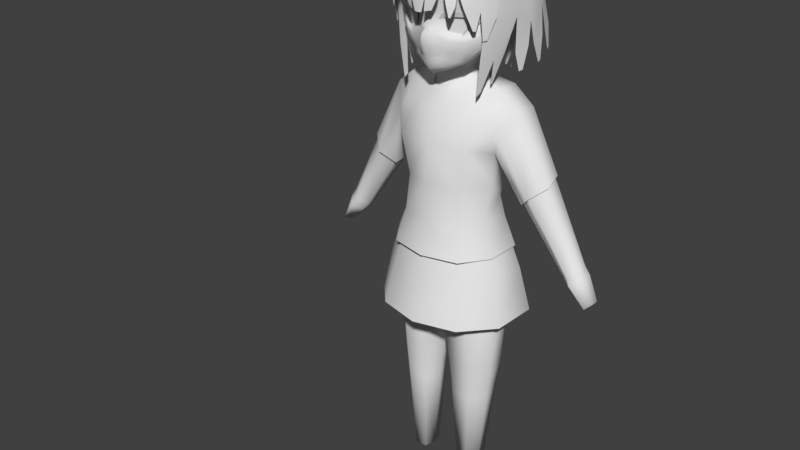 # Source: kcschan.blend  (saved by Blender 2.77.0; exported with 4.5.12 LTS)
import bpy
from mathutils import Matrix  # noqa: F401  (used for matrix-valued properties, if any)

bpy.ops.wm.read_factory_settings(use_empty=True)
scene = bpy.context.scene
scene.name = 'Scene'

# ---- collections
col_collection_1 = bpy.data.collections.new('Collection 1'); scene.collection.children.link(col_collection_1)
col_collection_2 = bpy.data.collections.new('Collection 2'); scene.collection.children.link(col_collection_2)
col_collection_5 = bpy.data.collections.new('Collection 5'); scene.collection.children.link(col_collection_5)

# ---- node groups
ng_auto_smooth = bpy.data.node_groups.new('Auto Smooth', 'GeometryNodeTree')
_s = ng_auto_smooth.interface.new_socket(name='Geometry', in_out='OUTPUT', socket_type='NodeSocketGeometry')
_s = ng_auto_smooth.interface.new_socket(name='Geometry', in_out='INPUT', socket_type='NodeSocketGeometry')
_s = ng_auto_smooth.interface.new_socket(name='Angle', in_out='INPUT', socket_type='NodeSocketFloat')
_s.subtype = 'ANGLE'
_s.min_value = 0.0
_s.max_value = 3.142
ng_auto_smooth.is_modifier = True
_N = ng_auto_smooth.nodes; _L = ng_auto_smooth.links
n0 = _N.new('NodeGroupOutput'); n0.name = 'Group Output'; n0.location = (480, -100)
n1 = _N.new('NodeGroupInput'); n1.name = 'Group Input'; n1.location = (-420, -300)
n2 = _N.new('NodeGroupInput'); n2.name = 'Group Input.001'; n2.location = (-60, -100)
n3 = _N.new('GeometryNodeSetShadeSmooth'); n3.name = 'Set Shade Smooth'; n3.location = (120, -100)
n3.domain = 'EDGE'
n4 = _N.new('GeometryNodeSetShadeSmooth'); n4.name = 'Set Shade Smooth.001'; n4.location = (300, -100)
n5 = _N.new('GeometryNodeInputMeshEdgeAngle'); n5.name = 'Edge Angle'; n5.location = (-420, -220)
n6 = _N.new('GeometryNodeInputEdgeSmooth'); n6.name = 'Is Edge Smooth'; n6.location = (-60, -160)
n7 = _N.new('GeometryNodeInputShadeSmooth'); n7.name = 'Is Face Smooth'; n7.location = (-240, -340)
n8 = _N.new('FunctionNodeBooleanMath'); n8.name = 'Boolean Math'; n8.location = (-60, -220)
n9 = _N.new('FunctionNodeCompare'); n9.name = 'Compare'; n9.location = (-240, -180)
n9.operation = 'LESS_EQUAL'
_L.new(n5.outputs[0], n9.inputs[0])
_L.new(n4.outputs[0], n0.inputs[0])
_L.new(n1.outputs[1], n9.inputs[1])
_L.new(n9.outputs[0], n8.inputs[0])
_L.new(n7.outputs[0], n8.inputs[1])
_L.new(n2.outputs[0], n3.inputs[0])
_L.new(n6.outputs[0], n3.inputs[1])
_L.new(n3.outputs[0], n4.inputs[0])
_L.new(n8.outputs[0], n3.inputs[2])
n0.is_active_output = True

# ---- world
world_world = bpy.data.worlds.new('World'); scene.world = world_world
world_world.color = (0.05088, 0.05088, 0.05088)
world_world.use_sun_shadow = False
world_world.sun_shadow_jitter_overblur = 0.0
world_world.cycles.sampling_method = 'MANUAL'

# ---- meshes
me_plane_003 = bpy.data.meshes.new('Plane.003')
me_plane_003.from_pydata([(0.1885, -0.002952, 3.421), (0.1212, -0.1154, 3.345), (0.0, -0.1745, 3.31), (0.0, 0.2481, 3.362), (0.1543, 0.2032, 3.379), (0.0709, 0.2418, 3.369), (0.3784, -0.01115, 3.36), (0.3743, 0.1928, 3.353), (0.0, -0.3467, 2.953), (0.0, 0.2853, 3.09), (0.3812, -0.04053, 2.883), (0.372, 0.1783, 2.884), (0.0, -0.34, 2.321), (0.0, 0.2714, 2.283), (0.353, -0.1045, 2.36), (0.3638, 0.1546, 2.309), (0.09684, 0.2707, 2.824), (0.02764, 0.3102, 2.252), (0.3781, -0.05327, 2.623), (0.0, -0.364, 2.653), (0.0, 0.2284, 2.497), (0.3369, 0.1242, 2.481), (0.07805, 0.2242, 2.476), (0.5428, 0.002616, 3.221), (0.5399, 0.1935, 3.217), (0.3011, -0.2768, 2.958), (0.2467, -0.2827, 2.327), (0.2208, -0.2683, 2.635), (0.4402, -0.1209, 3.061), (0.4293, 0.2881, 3.056), (0.3757, -0.1403, 3.15), (0.364, 0.2769, 3.104), (0.2377, 0.2654, 2.779), (0.208, 0.322, 2.231), (0.2044, 0.2416, 2.402), (0.0, -0.2508, 3.192), (0.2079, -0.1837, 3.199), (0.2389, 0.3113, 3.113), (0.1228, 0.3044, 3.111), (0.0, 0.2104, 2.859), (0.4523, -0.1215, 2.071), (0.0, -0.4114, 2.071), (0.0, 0.3435, 2.051), (0.4585, 0.1762, 2.071), (0.0787, 0.407, 2.071), (0.2936, -0.3411, 2.071), (0.3034, 0.3028, 2.071), (0.8067, 0.03318, 2.705), (0.597, 0.01443, 2.516), (0.573, 0.1725, 2.55), (0.6948, -0.07117, 2.611), (0.6674, 0.2771, 2.648), (0.7819, 0.1874, 2.747)], [], [(4, 0, 6, 7), (27, 26, 14, 18), (22, 17, 13, 20), (21, 18, 14, 15), (34, 33, 17, 22), (32, 34, 22, 16), (11, 10, 18, 21), (39, 16, 22, 20), (25, 27, 18, 10), (11, 31, 29), (7, 6, 23, 24), (6, 30, 28, 23), (8, 19, 27, 25), (19, 12, 26, 27), (29, 31, 7, 24), (25, 28, 30, 36), (11, 21, 34, 32), (21, 15, 33, 34), (36, 35, 8, 25), (1, 2, 35, 36), (1, 36, 6, 0), (30, 6, 36), (28, 25, 10), (31, 11, 32, 37), (32, 16, 38, 37), (4, 7, 31, 37), (5, 38, 9, 3), (4, 37, 38, 5), (9, 38, 16, 39), (15, 43, 46, 33), (12, 41, 45, 26), (33, 46, 44, 17), (15, 14, 40, 43), (17, 44, 42, 13), (26, 45, 40, 14), (11, 29, 51, 49), (23, 28, 50, 47), (29, 24, 52, 51), (24, 23, 47, 52), (28, 10, 48, 50), (10, 11, 49, 48)])
me_plane_003.polygons.foreach_set('use_smooth', [True] * 41)
_uv = me_plane_003.uv_layers.new(name='UVMap')
_uv.uv.foreach_set('vector', [0.6089, 0.4125, 0.6089, 0.4125, 0.6089, 0.4125, 0.6089, 0.4125, 0.6089, 0.4125, 0.6089, 0.4125, 0.6089, 0.4125, 0.6089, 0.4125, 0.6089, 0.4125, 0.6089, 0.4125, 0.6089, 0.4125, 0.6089, 0.4125, 0.6089, 0.4125, 0.6089, 0.4125, 0.6089, 0.4125, 0.6089, 0.4125, 0.6089, 0.4125, 0.6089, 0.4125, 0.6089, 0.4125, 0.6089, 0.4125, 0.6089, 0.4125, 0.6089, 0.4125, 0.6089, 0.4125, 0.6089, 0.4125, 0.6089, 0.4125, 0.6089, 0.4125, 0.6089, 0.4125, 0.6089, 0.4125, 0.6089, 0.4125, 0.6089, 0.4125, 0.6089, 0.4125, 0.6089, 0.4125, 0.6089, 0.4125, 0.6089, 0.4125, 0.6089, 0.4125, 0.6089, 0.4125, 0.6089, 0.4125, 0.6089, 0.4125, 0.6089, 0.4125, 0.6089, 0.4125, 0.6089, 0.4125, 0.6089, 0.4125, 0.6089, 0.4125, 0.6089, 0.4125, 0.6089, 0.4125, 0.6089, 0.4125, 0.6089, 0.4125, 0.6089, 0.4125, 0.6089, 0.4125, 0.6089, 0.4125, 0.6089, 0.4125, 0.6089, 0.4125, 0.6089, 0.4125, 0.6089, 0.4125, 0.6089, 0.4125, 0.6089, 0.4125, 0.6089, 0.4125, 0.6089, 0.4125, 0.6089, 0.4125, 0.6089, 0.4125, 0.6089, 0.4125, 0.6089, 0.4125, 0.6089, 0.4125, 0.6089, 0.4125, 0.6089, 0.4125, 0.6089, 0.4125, 0.6089, 0.4125, 0.6089, 0.4125, 0.6089, 0.4125, 0.6089, 0.4125, 0.6089, 0.4125, 0.6089, 0.4125, 0.6089, 0.4125, 0.6089, 0.4125, 0.6089, 0.4125, 0.6089, 0.4125, 0.6089, 0.4125, 0.6089, 0.4125, 0.6089, 0.4125, 0.6089, 0.4125, 0.6089, 0.4125, 0.6089, 0.4125, 0.6089, 0.4125, 0.6089, 0.4125, 0.6089, 0.4125, 0.6089, 0.4125, 0.6089, 0.4125, 0.6089, 0.4125, 0.6089, 0.4125, 0.6089, 0.4125, 0.6089, 0.4125, 0.6089, 0.4125, 0.6089, 0.4125, 0.6089, 0.4125, 0.6089, 0.4125, 0.6089, 0.4125, 0.6089, 0.4125, 0.6089, 0.4125, 0.6089, 0.4125, 0.6089, 0.4125, 0.6089, 0.4125, 0.6089, 0.4125, 0.6089, 0.4125, 0.6089, 0.4125, 0.6089, 0.4125, 0.6089, 0.4125, 0.6089, 0.4125, 0.6089, 0.4125, 0.6089, 0.4125, 0.6089, 0.4125, 0.6089, 0.4125, 0.6089, 0.4125, 0.6089, 0.4125, 0.6089, 0.4125, 0.6089, 0.4125, 0.6089, 0.4125, 0.6089, 0.4125, 0.6089, 0.4125, 0.6089, 0.4125, 0.6089, 0.4125, 0.6089, 0.4125, 0.6089, 0.4125, 0.6089, 0.4125, 0.6089, 0.4125, 0.6089, 0.4125, 0.6089, 0.4125, 0.6089, 0.4125, 0.6089, 0.4125, 0.6089, 0.4125, 0.6089, 0.4125, 0.6089, 0.4125, 0.6089, 0.4125, 0.6089, 0.4125, 0.6089, 0.4125, 0.6089, 0.4125, 0.6089, 0.4125, 0.6089, 0.4125, 0.6089, 0.4125, 0.6089, 0.4125, 0.6089, 0.4125, 0.6089, 0.4125, 0.6089, 0.4125, 0.6089, 0.4125, 0.6089, 0.4125, 0.6089, 0.4125, 0.6089, 0.4125, 0.6089, 0.4125, 0.6089, 0.4125, 0.6089, 0.4125, 0.6089, 0.4125, 0.6089, 0.4125, 0.6089, 0.4125, 0.6089, 0.4125, 0.6089, 0.4125, 0.6089, 0.4125, 0.6089, 0.4125, 0.6089, 0.4125, 0.6089, 0.4125, 0.6089, 0.4125, 0.6089, 0.4125, 0.6089, 0.4125])
me_plane_003.use_remesh_preserve_volume = False
me_plane_003.use_remesh_preserve_attributes = False
me_plane_003.use_mirror_vertex_groups = False
me_plane_003.update()
me_plane_000 = bpy.data.meshes.new('Plane.000')
me_plane_000.from_pydata([(0.0, -0.332, 2.236), (0.3723, -0.09168, 2.236), (0.3771, 0.1503, 2.236), (0.0, 0.2527, 2.236), (0.2321, -0.2778, 2.236), (0.2048, 0.2897, 2.236), (0.0, -0.4133, 1.89), (0.5087, -0.1269, 1.89), (0.5069, 0.1834, 1.89), (0.0, 0.3854, 1.89), (0.3014, -0.3346, 1.89), (0.2746, 0.3618, 1.89), (0.0, -0.5023, 1.529), (0.5737, -0.1621, 1.529), (0.59, 0.2224, 1.529), (0.0, 0.4766, 1.529), (0.3493, -0.413, 1.529), (0.3599, 0.4209, 1.529)], [], [(0, 6, 10, 4), (4, 10, 7, 1), (2, 8, 11, 5), (5, 11, 9, 3), (1, 7, 8, 2), (9, 11, 17, 15), (8, 7, 13, 14), (10, 6, 12, 16), (7, 10, 16, 13), (11, 8, 14, 17)])
me_plane_000.polygons.foreach_set('use_smooth', [True] * 10)
_uv = me_plane_000.uv_layers.new(name='UVMap')
_uv.uv.foreach_set('vector', [0.1648, 0.3552, 0.1648, 0.3552, 0.1648, 0.3552, 0.1648, 0.3552, 0.1648, 0.3552, 0.1648, 0.3552, 0.1648, 0.3552, 0.1648, 0.3552, 0.1648, 0.3552, 0.1648, 0.3552, 0.1648, 0.3552, 0.1648, 0.3552, 0.1648, 0.3552, 0.1648, 0.3552, 0.1648, 0.3552, 0.1648, 0.3552, 0.1648, 0.3552, 0.1648, 0.3552, 0.1648, 0.3552, 0.1648, 0.3552, 0.1648, 0.3552, 0.1648, 0.3552, 0.1648, 0.3552, 0.1648, 0.3552, 0.1648, 0.3552, 0.1648, 0.3552, 0.1648, 0.3552, 0.1648, 0.3552, 0.1648, 0.3552, 0.1648, 0.3552, 0.1648, 0.3552, 0.1648, 0.3552, 0.1648, 0.3552, 0.1648, 0.3552, 0.1648, 0.3552, 0.1648, 0.3552, 0.1648, 0.3552, 0.1648, 0.3552, 0.1648, 0.3552, 0.1648, 0.3552])
me_plane_000.use_remesh_preserve_volume = False
me_plane_000.use_remesh_preserve_attributes = False
me_plane_000.use_mirror_vertex_groups = False
me_plane_000.update()
me_plane_001 = bpy.data.meshes.new('Plane.001')
me_plane_001.from_pydata([(0.1106, -0.3111, 3.832), (0.1071, -0.311, 3.928), (0.0, -0.3596, 3.836), (0.0, -0.3509, 3.941), (0.1648, -0.2993, 3.795), (0.1697, -0.3124, 3.943), (0.3235, -0.2185, 3.93), (0.3035, -0.2173, 3.849), (0.2648, -0.2799, 3.948), (0.2465, -0.2599, 3.793), (0.0, -0.4204, 3.794), (0.0, -0.4002, 3.709), (0.03865, -0.357, 3.794), (0.06997, -0.3564, 3.694), (0.1555, -0.3306, 3.74), (0.2546, -0.2651, 3.743), (0.1127, -0.3166, 3.66), (0.1122, -0.3051, 3.604), (0.06784, -0.3237, 3.576), (0.0, -0.3457, 3.561), (0.2397, -0.2582, 3.667), (0.1851, -0.2649, 3.587), (0.09258, -0.2957, 3.546), (0.0, -0.3281, 3.513), (0.075, -0.3197, 3.616), (0.04789, -0.3449, 3.616), (0.0, -0.3637, 3.617), (0.3317, -0.202, 3.773), (0.3052, -0.1826, 3.672), (0.2201, -0.2034, 3.567), (0.1092, -0.2552, 3.514), (0.0, -0.2896, 3.475), (0.09089, -0.362, 4.061), (0.0, -0.3764, 4.058), (0.1777, -0.3444, 4.066), (0.3353, -0.2543, 4.033), (0.2697, -0.3154, 4.065), (0.1187, -0.2971, 3.827), (0.1047, -0.3048, 3.939), (0.1685, -0.2855, 3.784), (0.1697, -0.3006, 3.961), (0.3212, -0.2109, 3.935), (0.2958, -0.2097, 3.843), (0.2605, -0.2707, 3.968), (0.2437, -0.2498, 3.782), (0.09325, -0.3808, 4.222), (0.0, -0.3866, 4.225), (0.1823, -0.3572, 4.21), (0.3432, -0.2565, 4.164), (0.2759, -0.312, 4.188), (0.09681, -0.3047, 4.408), (0.0, -0.3092, 4.414), (0.1862, -0.2862, 4.382), (0.3479, -0.1998, 4.262), (0.2803, -0.251, 4.333), (0.09827, -0.1448, 4.518), (0.0, -0.1466, 4.526), (0.1874, -0.1373, 4.485), (0.3486, -0.1025, 4.327), (0.2812, -0.1231, 4.42), (0.3606, -0.1302, 3.919), (0.3492, -0.1159, 3.782), (0.3184, -0.1062, 3.685), (0.2077, -0.08769, 3.579), (0.112, -0.1427, 3.522), (0.0, -0.1949, 3.479), (0.3702, -0.1285, 4.042), (0.3737, -0.1022, 4.182), (0.09827, 0.121, 4.539), (0.0, 0.1217, 4.548), (0.1874, 0.1184, 4.505), (0.3486, 0.1061, 4.346), (0.2812, 0.1134, 4.441), (0.3643, 0.09509, 3.921), (0.338, 0.04388, 3.786), (0.3079, 0.002781, 3.67), (0.3763, 0.0934, 4.047), (0.3778, 0.1031, 4.198), (0.09454, 0.3842, 4.459), (0.0, 0.3898, 4.466), (0.1876, 0.3616, 4.432), (0.3558, 0.2557, 4.304), (0.2855, 0.3184, 4.38), (0.09827, 0.5419, 4.236), (0.0, 0.5502, 4.237), (0.2059, 0.5044, 4.229), (0.365, 0.313, 4.198), (0.3017, 0.4324, 4.217), (0.0, 0.3542, 3.563), (0.0, 0.4194, 3.656), (0.1173, 0.3962, 3.662), (0.2238, 0.3303, 3.687), (0.2941, 0.2062, 3.726), (0.2599, 0.1594, 3.631), (0.195, 0.2838, 3.594), (0.0976, 0.3356, 3.568), (0.09823, 0.5633, 4.033), (0.0, 0.5717, 4.033), (0.2058, 0.5253, 4.036), (0.3637, 0.3321, 4.052), (0.3118, 0.4523, 4.039), (0.1214, 0.4582, 3.735), (0.0, 0.4756, 3.732), (0.229, 0.4122, 3.757), (0.3198, 0.4067, 3.909), (0.3185, 0.3309, 3.796), (0.2219, 0.4842, 3.881), (0.1136, 0.5266, 3.865), (0.0, 0.5399, 3.861), (0.3578, 0.291, 3.924), (0.1021, -0.3183, 3.9), (0.1697, -0.3136, 3.916), (0.3241, -0.2205, 3.905), (0.305, -0.2185, 3.839), (0.2644, -0.2813, 3.922), (0.3371, -0.2279, 3.94), (0.3465, -0.1921, 3.911), (0.07186, -0.3256, 3.88), (0.1712, -0.3299, 3.957), (0.09732, -0.3323, 3.929), (0.2656, -0.2946, 3.959), (0.07127, -0.3282, 3.888), (0.1935, -0.2923, 3.978), (0.1602, -0.3024, 3.965), (0.1358, -0.3072, 3.929), (0.1255, -0.3082, 3.88), (0.1303, -0.3046, 3.831), (0.1533, -0.2944, 3.796), (0.1935, -0.2765, 3.783), (0.2336, -0.2591, 3.796), (0.2566, -0.2515, 3.832), (0.2614, -0.2556, 3.881), (0.2511, -0.2667, 3.929), (0.2267, -0.2797, 3.965), (0.1935, -0.2815, 3.88), (0.3705, -0.002981, 3.968), (0.4043, 0.05846, 4.014), (0.4125, 0.1151, 3.937), (0.3799, 0.07977, 3.801), (0.3585, 0.01955, 3.803), (0.3595, -0.004987, 3.868), (0.3574, 0.001879, 3.97), (0.3912, 0.06332, 4.016), (0.3994, 0.12, 3.939), (0.3668, 0.08463, 3.803), (0.3454, 0.02413, 3.805), (0.3464, -0.0004397, 3.87), (0.09379, 0.03824, 3.533), (0.05336, -0.02056, 3.512), (0.0, -0.04188, 3.503), (0.0, 0.198, 3.512), (0.09839, 0.1212, 3.528), (0.1117, 0.007511, 3.425), (0.05443, 0.1807, 3.513), (0.07307, -0.06579, 3.405), (0.0, -0.1068, 3.379), (0.0, 0.2228, 3.395), (0.1291, 0.182, 3.383), (0.06342, 0.2135, 3.397), (0.3689, -0.003084, 3.343), (0.3667, 0.1816, 3.338), (0.0, -0.3272, 2.949), (0.0, 0.2652, 3.09), (0.372, -0.02601, 2.894), (0.3704, 0.1603, 2.894), (0.0, -0.3168, 2.275), (0.0, 0.2366, 2.249), (0.3173, -0.07719, 2.32), (0.3494, 0.1501, 2.281), (0.0, -0.2012, 1.715), (0.0, 0.1575, 1.715), (0.4701, -0.09898, 1.788), (0.4771, 0.1055, 1.809), (0.1008, 0.2506, 2.827), (0.03067, 0.2661, 2.141), (0.01648, 0.1721, 1.632), (0.3582, -0.04834, 2.625), (0.0, -0.3445, 2.654), (0.0, 0.2082, 2.496), (0.3182, 0.1153, 2.482), (0.08069, 0.2037, 2.475), (1.083, 0.08089, 2.122), (1.081, 0.1627, 2.121), (0.9552, 0.08089, 2.018), (0.9537, 0.1627, 2.019), (0.5276, 0.01102, 3.209), (0.5264, 0.1828, 3.205), (0.2893, -0.26, 2.957), (0.2179, -0.2465, 2.283), (0.308, -0.2502, 1.709), (0.2082, -0.2519, 2.636), (1.022, 0.006555, 2.07), (0.4295, -0.1034, 3.059), (1.02, 0.237, 2.07), (0.4292, 0.2674, 3.057), (0.3666, -0.1239, 3.141), (0.3602, 0.2567, 3.102), (0.2317, 0.2459, 2.782), (0.2028, 0.3031, 2.104), (0.269, 0.2523, 1.627), (0.1989, 0.2219, 2.399), (0.0, -0.2331, 3.183), (0.2017, -0.1667, 3.189), (0.235, 0.2911, 3.111), (0.1241, 0.2839, 3.109), (0.0, 0.191, 2.861), (0.3716, -0.05737, 1.973), (0.0, -0.208, 1.958), (0.0, 0.2006, 1.948), (0.3652, 0.1193, 1.931), (0.0, 0.2279, 1.841), (0.2235, -0.1802, 1.966), (0.2583, 0.2599, 1.817), (0.03115, -0.1967, 1.674), (0.0, -0.01457, 1.702), (0.02921, -0.002642, 1.649), (0.1291, -0.1577, 0.8974), (0.3256, -0.03361, 0.005305), (0.3137, 0.07251, 0.005305), (0.1639, 0.0815, 0.005305), (0.2621, -0.1067, 0.005305), (0.2375, 0.1105, 0.005305), (0.1711, -0.09886, 0.005305), (0.1456, -0.001987, 0.005305), (0.1003, 0.1268, 1.009), (0.08022, -0.006036, 0.8974), (0.3033, -0.17, 0.8974), (0.4197, 0.1052, 1.025), (0.4247, -0.05556, 0.8974), (0.04799, 0.1987, 3.45), (0.0, 0.2123, 3.447), (0.08443, 0.02739, 3.473), (0.08595, 0.1519, 3.451), (0.05136, -0.03799, 3.452), (0.0, -0.06821, 3.435), (1.209, 0.08896, 1.869), (1.208, 0.1581, 1.868), (1.141, 0.08896, 1.819), (1.14, 0.1581, 1.82), (1.176, 0.02608, 1.844), (1.175, 0.221, 1.844), (1.121, 0.1711, 2.056), (1.06, 0.2599, 2.009), (0.9955, 0.1711, 1.963), (0.9968, 0.07348, 1.962), (1.062, -0.0153, 2.009), (1.123, 0.07348, 2.057), (0.6453, 0.166, 2.473), (0.73, 0.254, 2.548), (0.8585, 0.05205, 2.564), (0.8257, 0.1759, 2.622), (0.3874, 0.1012, 0.7849), (0.1242, 0.1139, 0.7849), (0.2535, 0.1548, 0.7849), (0.4084, -0.05194, 0.7502), (0.091, -0.005368, 0.7502), (0.2965, -0.1596, 0.7502), (0.136, -0.148, 0.7502), (0.06669, -0.005278, 1.065), (0.3051, -0.1879, 1.079), (0.2609, 0.1753, 1.008), (0.4394, -0.06525, 1.079), (0.1051, -0.1664, 1.071), (0.7905, 0.04351, 2.697), (0.6115, 0.02459, 2.527), (0.5891, 0.1649, 2.56), (0.6936, -0.05065, 2.613), (0.6699, 0.2567, 2.65), (0.7659, 0.1773, 2.739), (0.7659, -0.03719, 2.492), (0.8779, 0.1732, 2.519), (0.6834, 0.03767, 2.418), (0.7084, 0.1653, 2.38), (0.7893, 0.2506, 2.45)], [], [(2, 0, 1, 3), (12, 0, 2, 10), (10, 11, 13, 12), (13, 16, 14, 12), (4, 0, 12, 14), (9, 4, 14, 15), (18, 19, 23, 22), (17, 18, 22, 21), (16, 17, 21, 20), (14, 16, 20, 15), (13, 11, 26, 25), (17, 16, 24), (19, 18, 25, 26), (16, 13, 25, 24), (18, 17, 24, 25), (21, 22, 30, 29), (22, 23, 31, 30), (20, 21, 29, 28), (15, 20, 28, 27), (9, 15, 27, 7), (5, 34, 32, 1), (8, 36, 34, 5), (3, 1, 32, 33), (6, 35, 36, 8), (1, 0, 37, 38), (4, 9, 44, 39), (9, 7, 42, 44), (5, 1, 38, 40), (8, 5, 40, 43), (6, 8, 43, 41), (7, 6, 41, 42), (0, 4, 39, 37), (43, 40, 38, 41), (38, 37, 42, 41), (37, 39, 44, 42), (36, 35, 48, 49), (34, 36, 49, 47), (32, 34, 47, 45), (33, 32, 45, 46), (49, 48, 53, 54), (47, 49, 54, 52), (45, 47, 52, 50), (46, 45, 50, 51), (51, 50, 55, 56), (54, 53, 58, 59), (52, 54, 59, 57), (50, 52, 57, 55), (27, 28, 62, 61), (6, 7, 60), (29, 30, 64, 63), (48, 35, 66, 67), (30, 31, 65, 64), (28, 29, 63, 62), (7, 27, 61, 60), (35, 6, 60, 66), (48, 67, 58, 53), (66, 60, 73, 76), (55, 57, 70, 68), (58, 67, 77, 71), (67, 66, 76, 77), (61, 62, 75, 74), (59, 58, 71, 72), (56, 55, 68, 69), (60, 61, 74, 73), (57, 59, 72, 70), (63, 75, 62), (77, 86, 81, 71), (70, 80, 78, 68), (71, 81, 82, 72), (72, 82, 80, 70), (82, 81, 86, 87), (80, 82, 87, 85), (78, 80, 85, 83), (79, 78, 83, 84), (90, 95, 88, 89), (74, 75, 93, 92), (92, 93, 94, 91), (91, 94, 95, 90), (68, 78, 79, 69), (83, 85, 98, 96), (84, 83, 96, 97), (87, 86, 99, 100), (85, 87, 100, 98), (96, 98, 106, 107), (106, 104, 105, 103), (107, 106, 103, 101), (108, 107, 101, 102), (89, 102, 101, 90), (90, 101, 103, 91), (91, 103, 105, 92), (76, 99, 86, 77), (97, 96, 107, 108), (98, 100, 104, 106), (109, 104, 100, 99), (73, 109, 99, 76), (92, 105, 104, 109), (73, 74, 92, 109), (111, 118, 119, 110), (114, 120, 118, 111), (112, 115, 120, 114), (112, 113, 116), (116, 115, 112), (119, 121, 117, 110), (127, 134, 126), (122, 134, 133), (124, 134, 123), (131, 134, 130), (128, 134, 127), (125, 134, 124), (132, 134, 131), (129, 134, 128), (126, 134, 125), (133, 134, 132), (123, 134, 122), (130, 134, 129), (136, 135, 140, 139, 138, 137), (142, 143, 144, 145, 146, 141), (136, 142, 141, 135), (139, 145, 144, 138), (137, 143, 142, 136), (140, 146, 145, 139), (138, 144, 143, 137), (95, 94, 151, 153), (93, 75, 147, 151), (88, 95, 153, 150), (63, 64, 148, 147), (75, 63, 147), (94, 93, 151), (64, 65, 149, 148), (230, 229, 158, 156), (232, 231, 152, 157), (231, 233, 154, 152), (229, 232, 157, 158), (233, 234, 155, 154), (157, 152, 159, 160), (271, 272, 184, 183), (190, 188, 167, 176), (180, 174, 166, 178), (179, 176, 167, 168), (211, 189, 171, 206), (210, 175, 170, 208), (209, 206, 171, 172), (212, 199, 175, 210), (200, 198, 174, 180), (197, 200, 180, 173), (164, 163, 176, 179), (205, 173, 180, 178), (187, 190, 176, 163), (269, 271, 183, 191), (270, 249, 181, 182), (273, 270, 182, 193), (164, 196, 194), (160, 159, 185, 186), (159, 195, 192, 185), (161, 177, 190, 187), (207, 169, 189, 211), (177, 165, 188, 190), (249, 269, 191, 181), (272, 273, 193, 184), (194, 196, 160, 186), (187, 192, 195, 202), (164, 179, 200, 197), (179, 168, 198, 200), (209, 172, 199, 212), (202, 201, 161, 187), (154, 155, 201, 202), (154, 202, 159, 152), (195, 159, 202), (192, 187, 163), (196, 164, 197, 203), (197, 173, 204, 203), (157, 160, 196, 203), (158, 204, 162, 156), (157, 203, 204, 158), (162, 204, 173, 205), (168, 209, 212, 198), (165, 207, 211, 188), (198, 212, 210, 174), (168, 167, 206, 209), (174, 210, 208, 166), (188, 211, 206, 167), (189, 169, 213), (215, 213, 169, 214), (175, 215, 214, 170), (227, 251, 253, 260), (224, 252, 225), (257, 255, 223, 222), (253, 251, 218, 221), (254, 256, 220, 217), (255, 252, 219, 223), (256, 257, 222, 220), (252, 253, 221, 219), (251, 254, 217, 218), (259, 262, 216, 226), (227, 261, 228), (262, 258, 225, 216), (261, 259, 226, 228), (258, 224, 225), (260, 253, 252, 224), (228, 251, 227), (148, 149, 234, 233), (153, 151, 232, 229), (147, 148, 233, 231), (151, 147, 231, 232), (150, 153, 229, 230), (217, 220, 222, 223, 219, 221, 218), (242, 241, 236, 240), (236, 235, 239, 237, 238, 240), (244, 243, 238, 237), (246, 245, 239, 235), (243, 242, 240, 238), (245, 244, 237, 239), (241, 246, 235, 236), (182, 181, 246, 241), (191, 183, 244, 245), (184, 193, 242, 243), (181, 191, 245, 246), (183, 184, 243, 244), (193, 182, 241, 242), (264, 265, 247), (268, 263, 250), (267, 268, 250, 248), (265, 267, 248, 247), (263, 249, 250), (271, 264, 247), (266, 264, 271, 269), (263, 266, 269, 249), (251, 228, 254), (226, 216, 257, 256), (225, 252, 255), (228, 226, 256, 254), (216, 225, 255, 257), (215, 175, 224, 258), (171, 189, 259, 261), (213, 215, 258, 262), (172, 171, 261, 227), (189, 213, 262, 259), (175, 199, 260, 224), (199, 172, 227, 260), (164, 194, 267, 265), (185, 192, 266, 263), (194, 186, 268, 267), (186, 185, 263, 268), (192, 163, 264, 266), (163, 164, 265, 264), (247, 248, 273, 272), (248, 250, 270, 273), (250, 249, 270), (271, 247, 272)])
me_plane_001.polygons.foreach_set('use_smooth', [True] * 249)
me_plane_001.polygons.foreach_set('material_index', [1, 1, 1, 1, 1, 1, 1, 1, 1, 1, 1, 1, 1, 1, 1, 1, 1, 1, 1, 1, 1, 1, 1, 1, 1, 1, 1, 1, 1, 1, 1, 1, 1, 1, 1, 1, 1, 1, 1, 1, 1, 1, 1, 1, 1, 1, 1, 1, 1, 1, 1, 1, 1, 1, 1, 1, 1, 1, 1, 1, 1, 1, 1, 1, 1, 1, 1, 1, 1, 1, 1, 1, 1, 1, 1, 1, 1, 1, 1, 1, 1, 1, 1, 1, 1, 1, 1, 1, 1, 1, 1, 1, 1, 1, 1, 1, 1, 0, 0, 0, 0, 0, 0, 0, 0, 0, 0, 0, 0, 0, 0, 0, 0, 0, 0, 1, 1, 1, 1, 1, 1, 1, 1, 1, 1, 1, 1, 1, 1, 1, 1, 1, 1, 1, 1, 1, 1, 1, 1, 1, 1, 1, 1, 1, 1, 1, 1, 1, 1, 1, 1, 1, 1, 1, 1, 1, 1, 1, 1, 1, 1, 1, 1, 1, 1, 1, 1, 1, 1, 1, 1, 1, 1, 1, 1, 1, 1, 1, 1, 1, 1, 1, 1, 1, 1, 1, 1, 1, 1, 1, 1, 1, 1, 1, 1, 1, 1, 1, 1, 1, 1, 1, 1, 1, 1, 1, 1, 1, 1, 1, 1, 1, 1, 1, 1, 1, 1, 1, 1, 1, 1, 1, 1, 1, 1, 1, 1, 1, 1, 1, 1, 1, 1, 1, 1, 1, 1, 1, 1, 1, 1, 1, 1, 1, 1, 1, 1, 1, 1])
_k = set([(24, 25), (25, 26)])
me_plane_001.attributes.new('sharp_edge', 'BOOLEAN', 'EDGE').data.foreach_set('value', [ (min(e.vertices), max(e.vertices)) in _k for e in me_plane_001.edges])
_uv = me_plane_001.uv_layers.new(name='UVMap')
_uv.uv.foreach_set('vector', [0.6401, 0.1812, 0.6401, 0.1812, 0.6401, 0.1812, 0.6401, 0.1812, 0.6401, 0.1812, 0.6401, 0.1812, 0.6401, 0.1812, 0.6401, 0.1812, 0.6401, 0.1812, 0.6401, 0.1812, 0.6401, 0.1812, 0.6401, 0.1812, 0.6401, 0.1812, 0.6401, 0.1812, 0.6401, 0.1812, 0.6401, 0.1812, 0.6401, 0.1812, 0.6401, 0.1812, 0.6401, 0.1812, 0.6401, 0.1812, 0.6401, 0.1812, 0.6401, 0.1812, 0.6401, 0.1812, 0.6401, 0.1812, 0.6401, 0.1812, 0.6401, 0.1812, 0.6401, 0.1812, 0.6401, 0.1812, 0.6401, 0.1812, 0.6401, 0.1812, 0.6401, 0.1812, 0.6401, 0.1812, 0.6401, 0.1812, 0.6401, 0.1812, 0.6401, 0.1812, 0.6401, 0.1812, 0.6401, 0.1812, 0.6401, 0.1812, 0.6401, 0.1812, 0.6401, 0.1812, 0.6401, 0.1812, 0.6401, 0.1812, 0.6401, 0.1812, 0.6401, 0.1812, 0.6401, 0.1812, 0.6401, 0.1812, 0.6401, 0.1812, 0.6401, 0.1812, 0.6401, 0.1812, 0.6401, 0.1812, 0.6401, 0.1812, 0.6401, 0.1812, 0.6401, 0.1812, 0.6401, 0.1812, 0.6401, 0.1812, 0.6401, 0.1812, 0.6401, 0.1812, 0.6401, 0.1812, 0.6401, 0.1812, 0.6401, 0.1812, 0.6401, 0.1812, 0.6401, 0.1812, 0.6401, 0.1812, 0.6401, 0.1812, 0.6401, 0.1812, 0.6401, 0.1812, 0.6401, 0.1812, 0.6401, 0.1812, 0.6401, 0.1812, 0.6401, 0.1812, 0.6401, 0.1812, 0.6401, 0.1812, 0.6401, 0.1812, 0.6401, 0.1812, 0.6401, 0.1812, 0.6401, 0.1812, 0.6401, 0.1812, 0.6401, 0.1812, 0.6401, 0.1812, 0.6401, 0.1812, 0.6401, 0.1812, 0.6401, 0.1812, 0.6401, 0.1812, 0.6401, 0.1812, 0.6401, 0.1812, 0.6401, 0.1812, 0.6401, 0.1812, 0.6401, 0.1812, 0.6401, 0.1812, 0.6401, 0.1812, 0.6401, 0.1812, 0.6401, 0.1812, 0.6401, 0.1812, 0.6401, 0.1812, 0.6401, 0.1812, 0.4619, 0.7716, 0.4619, 0.7716, 0.4619, 0.7716, 0.4619, 0.7716, 0.4619, 0.7716, 0.4619, 0.7716, 0.4619, 0.7716, 0.4619, 0.7716, 0.4619, 0.7716, 0.4619, 0.7716, 0.4619, 0.7716, 0.4619, 0.7716, 0.4619, 0.7716, 0.4619, 0.7716, 0.4619, 0.7716, 0.4619, 0.7716, 0.4619, 0.7716, 0.4619, 0.7716, 0.4619, 0.7716, 0.4619, 0.7716, 0.4619, 0.7716, 0.4619, 0.7716, 0.4619, 0.7716, 0.4619, 0.7716, 0.4619, 0.7716, 0.4619, 0.7716, 0.4619, 0.7716, 0.4619, 0.7716, 0.4619, 0.7716, 0.4619, 0.7716, 0.4619, 0.7716, 0.4619, 0.7716, 0.4619, 0.7716, 0.4619, 0.7716, 0.4619, 0.7716, 0.4619, 0.7716, 0.4619, 0.7716, 0.4619, 0.7716, 0.4619, 0.7716, 0.4619, 0.7716, 0.4619, 0.7716, 0.4619, 0.7716, 0.4619, 0.7716, 0.4619, 0.7716, 0.6401, 0.1812, 0.6401, 0.1812, 0.6401, 0.1812, 0.6401, 0.1812, 0.6401, 0.1812, 0.6401, 0.1812, 0.6401, 0.1812, 0.6401, 0.1812, 0.6401, 0.1812, 0.6401, 0.1812, 0.6401, 0.1812, 0.6401, 0.1812, 0.6401, 0.1812, 0.6401, 0.1812, 0.6401, 0.1812, 0.6401, 0.1812, 0.6401, 0.1812, 0.6401, 0.1812, 0.6401, 0.1812, 0.6401, 0.1812, 0.6401, 0.1812, 0.6401, 0.1812, 0.6401, 0.1812, 0.6401, 0.1812, 0.6401, 0.1812, 0.6401, 0.1812, 0.6401, 0.1812, 0.6401, 0.1812, 0.6401, 0.1812, 0.6401, 0.1812, 0.6401, 0.1812, 0.6401, 0.1812, 0.6401, 0.1812, 0.6401, 0.1812, 0.6401, 0.1812, 0.6401, 0.1812, 0.6401, 0.1812, 0.6401, 0.1812, 0.6401, 0.1812, 0.6401, 0.1812, 0.6401, 0.1812, 0.6401, 0.1812, 0.6401, 0.1812, 0.6401, 0.1812, 0.6401, 0.1812, 0.6401, 0.1812, 0.6401, 0.1812, 0.6401, 0.1812, 0.6401, 0.1812, 0.6401, 0.1812, 0.6401, 0.1812, 0.6401, 0.1812, 0.6401, 0.1812, 0.6401, 0.1812, 0.6401, 0.1812, 0.6401, 0.1812, 0.6401, 0.1812, 0.6401, 0.1812, 0.6401, 0.1812, 0.6401, 0.1812, 0.6401, 0.1812, 0.6401, 0.1812, 0.6401, 0.1812, 0.6401, 0.1812, 0.6401, 0.1812, 0.6401, 0.1812, 0.6401, 0.1812, 0.6401, 0.1812, 0.6401, 0.1812, 0.6401, 0.1812, 0.6401, 0.1812, 0.6401, 0.1812, 0.6401, 0.1812, 0.6401, 0.1812, 0.6401, 0.1812, 0.6401, 0.1812, 0.6401, 0.1812, 0.6401, 0.1812, 0.6401, 0.1812, 0.6401, 0.1812, 0.6401, 0.1812, 0.6401, 0.1812, 0.6401, 0.1812, 0.6401, 0.1812, 0.6401, 0.1812, 0.6401, 0.1812, 0.6401, 0.1812, 0.6401, 0.1812, 0.6401, 0.1812, 0.6401, 0.1812, 0.6401, 0.1812, 0.6401, 0.1812, 0.6401, 0.1812, 0.6401, 0.1812, 0.6401, 0.1812, 0.6401, 0.1812, 0.6401, 0.1812, 0.6401, 0.1812, 0.6401, 0.1812, 0.6401, 0.1812, 0.6401, 0.1812, 0.6401, 0.1812, 0.6401, 0.1812, 0.6401, 0.1812, 0.6401, 0.1812, 0.6401, 0.1812, 0.6401, 0.1812, 0.6401, 0.1812, 0.6401, 0.1812, 0.6401, 0.1812, 0.6401, 0.1812, 0.6401, 0.1812, 0.6401, 0.1812, 0.6401, 0.1812, 0.6401, 0.1812, 0.6401, 0.1812, 0.6401, 0.1812, 0.6401, 0.1812, 0.6401, 0.1812, 0.6401, 0.1812, 0.6401, 0.1812, 0.6401, 0.1812, 0.6401, 0.1812, 0.6401, 0.1812, 0.6401, 0.1812, 0.6401, 0.1812, 0.6401, 0.1812, 0.6401, 0.1812, 0.6401, 0.1812, 0.6401, 0.1812, 0.6401, 0.1812, 0.6401, 0.1812, 0.6401, 0.1812, 0.6401, 0.1812, 0.6401, 0.1812, 0.6401, 0.1812, 0.6401, 0.1812, 0.6401, 0.1812, 0.6401, 0.1812, 0.6401, 0.1812, 0.6401, 0.1812, 0.6401, 0.1812, 0.6401, 0.1812, 0.6401, 0.1812, 0.6401, 0.1812, 0.6401, 0.1812, 0.6401, 0.1812, 0.6401, 0.1812, 0.6401, 0.1812, 0.6401, 0.1812, 0.6401, 0.1812, 0.6401, 0.1812, 0.6401, 0.1812, 0.6401, 0.1812, 0.6401, 0.1812, 0.6401, 0.1812, 0.6401, 0.1812, 0.6401, 0.1812, 0.6401, 0.1812, 0.6401, 0.1812, 0.6401, 0.1812, 0.6401, 0.1812, 0.6401, 0.1812, 0.6401, 0.1812, 0.6401, 0.1812, 0.6401, 0.1812, 0.6401, 0.1812, 0.6401, 0.1812, 0.6401, 0.1812, 0.6401, 0.1812, 0.6401, 0.1812, 0.6401, 0.1812, 0.6401, 0.1812, 0.6401, 0.1812, 0.6401, 0.1812, 0.6401, 0.1812, 0.6401, 0.1812, 0.6401, 0.1812, 0.6401, 0.1812, 0.6401, 0.1812, 0.6401, 0.1812, 0.6401, 0.1812, 0.6401, 0.1812, 0.6401, 0.1812, 0.6401, 0.1812, 0.6401, 0.1812, 0.6401, 0.1812, 0.6401, 0.1812, 0.6401, 0.1812, 0.6401, 0.1812, 0.6401, 0.1812, 0.6401, 0.1812, 0.6401, 0.1812, 0.6401, 0.1812, 0.6401, 0.1812, 0.6401, 0.1812, 0.6401, 0.1812, 0.6401, 0.1812, 0.6401, 0.1812, 0.6401, 0.1812, 0.6401, 0.1812, 0.6401, 0.1812, 0.6401, 0.1812, 0.6401, 0.1812, 0.6401, 0.1812, 0.6401, 0.1812, 0.6401, 0.1812, 0.6401, 0.1812, 0.6401, 0.1812, 0.6401, 0.1812, 0.6401, 0.1812, 0.6401, 0.1812, 0.6401, 0.1812, 0.6401, 0.1812, 0.6401, 0.1812, 0.6401, 0.1812, 0.6401, 0.1812, 0.6401, 0.1812, 0.6401, 0.1812, 0.6401, 0.1812, 0.6401, 0.1812, 0.6401, 0.1812, 0.6401, 0.1812, 0.6401, 0.1812, 0.6401, 0.1812, 0.6401, 0.1812, 0.6401, 0.1812, 0.6401, 0.1812, 0.6401, 0.1812, 0.6401, 0.1812, 0.6401, 0.1812, 0.6401, 0.1812, 0.6401, 0.1812, 0.6401, 0.1812, 0.6401, 0.1812, 0.6401, 0.1812, 0.6401, 0.1812, 0.6401, 0.1812, 0.6401, 0.1812, 0.6401, 0.1812, 0.6401, 0.1812, 0.6401, 0.1812, 0.6401, 0.1812, 0.6401, 0.1812, 0.6401, 0.1812, 0.6401, 0.1812, 0.5568, 0.7906, 0.5568, 0.7906, 0.5568, 0.7906, 0.5568, 0.7906, 0.5568, 0.7906, 0.5568, 0.7906, 0.5568, 0.7906, 0.5568, 0.7906, 0.5568, 0.7906, 0.5568, 0.7906, 0.5568, 0.7906, 0.5568, 0.7906, 0.5568, 0.7906, 0.5568, 0.7906, 0.5568, 0.7906, 0.5568, 0.7906, 0.5568, 0.7906, 0.5568, 0.7906, 0.5568, 0.7906, 0.5568, 0.7906, 0.5568, 0.7906, 0.5568, 0.7906, 0.5458, 0.7934, 0.5473, 0.8006, 0.544, 0.7964, 0.5462, 0.8089, 0.5473, 0.8006, 0.5485, 0.8077, 0.5432, 0.8047, 0.5473, 0.8006, 0.5443, 0.8078, 0.5516, 0.8005, 0.5473, 0.8006, 0.5518, 0.7964, 0.5485, 0.7922, 0.5473, 0.8006, 0.5458, 0.7934, 0.5431, 0.8006, 0.5473, 0.8006, 0.5432, 0.8047, 0.5504, 0.8047, 0.5473, 0.8006, 0.5516, 0.8005, 0.5508, 0.7933, 0.5473, 0.8006, 0.5485, 0.7922, 0.544, 0.7964, 0.5473, 0.8006, 0.5431, 0.8006, 0.5485, 0.8077, 0.5473, 0.8006, 0.5504, 0.8047, 0.5443, 0.8078, 0.5473, 0.8006, 0.5462, 0.8089, 0.5518, 0.7964, 0.5473, 0.8006, 0.5508, 0.7933, 0.6758, 0.1708, 0.6758, 0.1708, 0.6758, 0.1708, 0.6758, 0.1708, 0.6758, 0.1708, 0.6758, 0.1708, 0.6758, 0.1708, 0.6758, 0.1708, 0.6758, 0.1708, 0.6758, 0.1708, 0.6758, 0.1708, 0.6758, 0.1708, 0.6758, 0.1708, 0.6758, 0.1708, 0.6758, 0.1708, 0.6758, 0.1708, 0.6758, 0.1708, 0.6758, 0.1708, 0.6758, 0.1708, 0.6758, 0.1708, 0.6758, 0.1708, 0.6758, 0.1708, 0.6758, 0.1708, 0.6758, 0.1708, 0.6758, 0.1708, 0.6758, 0.1708, 0.6758, 0.1708, 0.6758, 0.1708, 0.6758, 0.1708, 0.6758, 0.1708, 0.6758, 0.1708, 0.6758, 0.1708, 0.6401, 0.1812, 0.6401, 0.1812, 0.6401, 0.1812, 0.6401, 0.1812, 0.6401, 0.1812, 0.6401, 0.1812, 0.6401, 0.1812, 0.6401, 0.1812, 0.6401, 0.1812, 0.6401, 0.1812, 0.6401, 0.1812, 0.6401, 0.1812, 0.6401, 0.1812, 0.6401, 0.1812, 0.6401, 0.1812, 0.6401, 0.1812, 0.6401, 0.1812, 0.6401, 0.1812, 0.6401, 0.1812, 0.6401, 0.1812, 0.6401, 0.1812, 0.6401, 0.1812, 0.6401, 0.1812, 0.6401, 0.1812, 0.6401, 0.1812, 0.6401, 0.1812, 0.6401, 0.1812, 0.6401, 0.1812, 0.6401, 0.1812, 0.6401, 0.1812, 0.6401, 0.1812, 0.6401, 0.1812, 0.6401, 0.1812, 0.6401, 0.1812, 0.6401, 0.1812, 0.6401, 0.1812, 0.6401, 0.1812, 0.6401, 0.1812, 0.6401, 0.1812, 0.6401, 0.1812, 0.6401, 0.1812, 0.6401, 0.1812, 0.6401, 0.1812, 0.6401, 0.1812, 0.6401, 0.1812, 0.6401, 0.1812, 0.6401, 0.1812, 0.6401, 0.1812, 0.6401, 0.1812, 0.6401, 0.1812, 0.6401, 0.1812, 0.6401, 0.1812, 0.6401, 0.1812, 0.6401, 0.1812, 0.6401, 0.1812, 0.6401, 0.1812, 0.6401, 0.1812, 0.6401, 0.1812, 0.6401, 0.1812, 0.6401, 0.1812, 0.6401, 0.1812, 0.6401, 0.1812, 0.6401, 0.1812, 0.6401, 0.1812, 0.6401, 0.1812, 0.6401, 0.1812, 0.5682, 0.3656, 0.5682, 0.3656, 0.5682, 0.3656, 0.5682, 0.3656, 0.5682, 0.3656, 0.5682, 0.3656, 0.5682, 0.3656, 0.5682, 0.3656, 0.5682, 0.3656, 0.5682, 0.3656, 0.5682, 0.3656, 0.5682, 0.3656, 0.5682, 0.3656, 0.5682, 0.3656, 0.5682, 0.3656, 0.5682, 0.3656, 0.6401, 0.1812, 0.6401, 0.1812, 0.6401, 0.1812, 0.6401, 0.1812, 0.6401, 0.1812, 0.6401, 0.1812, 0.6401, 0.1812, 0.6401, 0.1812, 0.6401, 0.1812, 0.6401, 0.1812, 0.6401, 0.1812, 0.6401, 0.1812, 0.6401, 0.1812, 0.6401, 0.1812, 0.6401, 0.1812, 0.6401, 0.1812, 0.6401, 0.1812, 0.6401, 0.1812, 0.6401, 0.1812, 0.6401, 0.1812, 0.6401, 0.1812, 0.6401, 0.1812, 0.6401, 0.1812, 0.6401, 0.1812, 0.6401, 0.1812, 0.6401, 0.1812, 0.6401, 0.1812, 0.6401, 0.1812, 0.6401, 0.1812, 0.6401, 0.1812, 0.6401, 0.1812, 0.6401, 0.1812, 0.6401, 0.1812, 0.6401, 0.1812, 0.6401, 0.1812, 0.6401, 0.1812, 0.6401, 0.1812, 0.6401, 0.1812, 0.6401, 0.1812, 0.6401, 0.1812, 0.6401, 0.1812, 0.6401, 0.1812, 0.6401, 0.1812, 0.6401, 0.1812, 0.6401, 0.1812, 0.6401, 0.1812, 0.6401, 0.1812, 0.5682, 0.3656, 0.5682, 0.3656, 0.5682, 0.3656, 0.5682, 0.3656, 0.6401, 0.1812, 0.6401, 0.1812, 0.6401, 0.1812, 0.6401, 0.1812, 0.6401, 0.1812, 0.6401, 0.1812, 0.6401, 0.1812, 0.6401, 0.1812, 0.6401, 0.1812, 0.6401, 0.1812, 0.6401, 0.1812, 0.6401, 0.1812, 0.6401, 0.1812, 0.6401, 0.1812, 0.6401, 0.1812, 0.6401, 0.1812, 0.6401, 0.1812, 0.6401, 0.1812, 0.6401, 0.1812, 0.6401, 0.1812, 0.6401, 0.1812, 0.6401, 0.1812, 0.6401, 0.1812, 0.6401, 0.1812, 0.6401, 0.1812, 0.6401, 0.1812, 0.6401, 0.1812, 0.6401, 0.1812, 0.5682, 0.3656, 0.5682, 0.3656, 0.5682, 0.3656, 0.5682, 0.3656, 0.6401, 0.1812, 0.6401, 0.1812, 0.6401, 0.1812, 0.6401, 0.1812, 0.6401, 0.1812, 0.6401, 0.1812, 0.6401, 0.1812, 0.6401, 0.1812, 0.6401, 0.1812, 0.6401, 0.1812, 0.6401, 0.1812, 0.6401, 0.1812, 0.6401, 0.1812, 0.6401, 0.1812, 0.6401, 0.1812, 0.6401, 0.1812, 0.6401, 0.1812, 0.6401, 0.1812, 0.6401, 0.1812, 0.6401, 0.1812, 0.6401, 0.1812, 0.6401, 0.1812, 0.6401, 0.1812, 0.6401, 0.1812, 0.6401, 0.1812, 0.6401, 0.1812, 0.6401, 0.1812, 0.6401, 0.1812, 0.6401, 0.1812, 0.6401, 0.1812, 0.6401, 0.1812, 0.6401, 0.1812, 0.6401, 0.1812, 0.6401, 0.1812, 0.6401, 0.1812, 0.6401, 0.1812, 0.6401, 0.1812, 0.6401, 0.1812, 0.6401, 0.1812, 0.6401, 0.1812, 0.6401, 0.1812, 0.6401, 0.1812, 0.6401, 0.1812, 0.6401, 0.1812, 0.6401, 0.1812, 0.6401, 0.1812, 0.6401, 0.1812, 0.6401, 0.1812, 0.6401, 0.1812, 0.6401, 0.1812, 0.6401, 0.1812, 0.6401, 0.1812, 0.6401, 0.1812, 0.6401, 0.1812, 0.6401, 0.1812, 0.6401, 0.1812, 0.6401, 0.1812, 0.6401, 0.1812, 0.6401, 0.1812, 0.6401, 0.1812, 0.6401, 0.1812, 0.6401, 0.1812, 0.6401, 0.1812, 0.6401, 0.1812, 0.6401, 0.1812, 0.6401, 0.1812, 0.5682, 0.3656, 0.5682, 0.3656, 0.5682, 0.3656, 0.5682, 0.3656, 0.5682, 0.3656, 0.5682, 0.3656, 0.5682, 0.3656, 0.5682, 0.3656, 0.5682, 0.3656, 0.5682, 0.3656, 0.5682, 0.3656, 0.6401, 0.1812, 0.6401, 0.1812, 0.6401, 0.1812, 0.6401, 0.1812, 0.6401, 0.1812, 0.6401, 0.1812, 0.6401, 0.1812, 0.6401, 0.1812, 0.6401, 0.1812, 0.6401, 0.1812, 0.6401, 0.1812, 0.6401, 0.1812, 0.6401, 0.1812, 0.6401, 0.1812, 0.6401, 0.1812, 0.6401, 0.1812, 0.6401, 0.1812, 0.6401, 0.1812, 0.6401, 0.1812, 0.6401, 0.1812, 0.6401, 0.1812, 0.6401, 0.1812, 0.6401, 0.1812, 0.6401, 0.1812, 0.6401, 0.1812, 0.6401, 0.1812, 0.6401, 0.1812, 0.6401, 0.1812, 0.6401, 0.1812, 0.6401, 0.1812, 0.6401, 0.1812, 0.6401, 0.1812, 0.6401, 0.1812, 0.6401, 0.1812, 0.6401, 0.1812, 0.6401, 0.1812, 0.6401, 0.1812, 0.6401, 0.1812, 0.6401, 0.1812, 0.6401, 0.1812, 0.6401, 0.1812, 0.6401, 0.1812, 0.6401, 0.1812, 0.6401, 0.1812, 0.6401, 0.1812, 0.6401, 0.1812, 0.6401, 0.1812, 0.6401, 0.1812, 0.6401, 0.1812, 0.6401, 0.1812, 0.6401, 0.1812, 0.6401, 0.1812, 0.6401, 0.1812, 0.6401, 0.1812, 0.6401, 0.1812, 0.6401, 0.1812, 0.6401, 0.1812, 0.6401, 0.1812, 0.6401, 0.1812, 0.6401, 0.1812, 0.6401, 0.1812, 0.6401, 0.1812, 0.6401, 0.1812, 0.6401, 0.1812, 0.6401, 0.1812, 0.6401, 0.1812, 0.6401, 0.1812, 0.6401, 0.1812, 0.6401, 0.1812, 0.6401, 0.1812, 0.6401, 0.1812, 0.6401, 0.1812, 0.6401, 0.1812, 0.6401, 0.1812, 0.6401, 0.1812, 0.6401, 0.1812, 0.6401, 0.1812, 0.6401, 0.1812, 0.6401, 0.1812, 0.6401, 0.1812, 0.6401, 0.1812, 0.6401, 0.1812, 0.6401, 0.1812, 0.6401, 0.1812, 0.6401, 0.1812, 0.6401, 0.1812, 0.6401, 0.1812, 0.6401, 0.1812, 0.6401, 0.1812, 0.6401, 0.1812, 0.6401, 0.1812, 0.6401, 0.1812, 0.6401, 0.1812, 0.6401, 0.1812, 0.6401, 0.1812, 0.6401, 0.1812, 0.6401, 0.1812, 0.6401, 0.1812, 0.6401, 0.1812, 0.6401, 0.1812, 0.6401, 0.1812, 0.6401, 0.1812, 0.6401, 0.1812, 0.6401, 0.1812, 0.6401, 0.1812, 0.6401, 0.1812, 0.6401, 0.1812, 0.6401, 0.1812, 0.6401, 0.1812, 0.6401, 0.1812, 0.6401, 0.1812, 0.6401, 0.1812, 0.6401, 0.1812, 0.6401, 0.1812, 0.6401, 0.1812, 0.6401, 0.1812, 0.6401, 0.1812, 0.6401, 0.1812, 0.6401, 0.1812, 0.6401, 0.1812, 0.6401, 0.1812, 0.6401, 0.1812, 0.6401, 0.1812, 0.6401, 0.1812, 0.6401, 0.1812, 0.6401, 0.1812, 0.6401, 0.1812, 0.6401, 0.1812, 0.6401, 0.1812, 0.6401, 0.1812, 0.6401, 0.1812, 0.6401, 0.1812, 0.6401, 0.1812, 0.6401, 0.1812, 0.6401, 0.1812, 0.6401, 0.1812, 0.6401, 0.1812, 0.6401, 0.1812, 0.6401, 0.1812, 0.6401, 0.1812, 0.6401, 0.1812, 0.6401, 0.1812, 0.6401, 0.1812, 0.6401, 0.1812, 0.6401, 0.1812, 0.6401, 0.1812, 0.6401, 0.1812, 0.6401, 0.1812, 0.6401, 0.1812, 0.6401, 0.1812, 0.6401, 0.1812, 0.6401, 0.1812, 0.6401, 0.1812, 0.6401, 0.1812, 0.6401, 0.1812, 0.6401, 0.1812, 0.6401, 0.1812, 0.6401, 0.1812, 0.6401, 0.1812, 0.6401, 0.1812, 0.6401, 0.1812, 0.6401, 0.1812, 0.6401, 0.1812, 0.6401, 0.1812, 0.6401, 0.1812, 0.6401, 0.1812, 0.6401, 0.1812, 0.6401, 0.1812, 0.6401, 0.1812, 0.6401, 0.1812, 0.6401, 0.1812, 0.6401, 0.1812, 0.6401, 0.1812, 0.6401, 0.1812, 0.6401, 0.1812, 0.6401, 0.1812, 0.6401, 0.1812, 0.6401, 0.1812, 0.6401, 0.1812, 0.6401, 0.1812, 0.6401, 0.1812, 0.6401, 0.1812, 0.6401, 0.1812, 0.6401, 0.1812, 0.6401, 0.1812, 0.6401, 0.1812, 0.6401, 0.1812, 0.6401, 0.1812, 0.6401, 0.1812, 0.6401, 0.1812, 0.6401, 0.1812, 0.6401, 0.1812, 0.6401, 0.1812, 0.6401, 0.1812, 0.6401, 0.1812, 0.6401, 0.1812, 0.6401, 0.1812, 0.6401, 0.1812, 0.6401, 0.1812, 0.6401, 0.1812, 0.6401, 0.1812, 0.6401, 0.1812, 0.6401, 0.1812, 0.6401, 0.1812, 0.6401, 0.1812, 0.6401, 0.1812, 0.6401, 0.1812, 0.6401, 0.1812, 0.6401, 0.1812, 0.6401, 0.1812, 0.6401, 0.1812, 0.6401, 0.1812, 0.6401, 0.1812, 0.6401, 0.1812, 0.6401, 0.1812, 0.6401, 0.1812, 0.6401, 0.1812, 0.6401, 0.1812, 0.6401, 0.1812, 0.6401, 0.1812, 0.6401, 0.1812, 0.6401, 0.1812, 0.6401, 0.1812, 0.6401, 0.1812, 0.6401, 0.1812, 0.6401, 0.1812, 0.6401, 0.1812, 0.6401, 0.1812, 0.6401, 0.1812, 0.6401, 0.1812, 0.6401, 0.1812, 0.6401, 0.1812, 0.6401, 0.1812, 0.6401, 0.1812, 0.6401, 0.1812, 0.6401, 0.1812, 0.6401, 0.1812, 0.6401, 0.1812, 0.6401, 0.1812, 0.6401, 0.1812, 0.6401, 0.1812, 0.6401, 0.1812, 0.6401, 0.1812, 0.6401, 0.1812, 0.6401, 0.1812, 0.6401, 0.1812, 0.6401, 0.1812, 0.6401, 0.1812, 0.6401, 0.1812, 0.6401, 0.1812, 0.6401, 0.1812, 0.6401, 0.1812, 0.6401, 0.1812])
me_plane_001.materials.append(None)
me_plane_001.materials.append(None)
me_plane_001.use_remesh_preserve_volume = False
me_plane_001.use_remesh_preserve_attributes = False
me_plane_001.use_mirror_vertex_groups = False
me_plane_001.update()
me_plane_002 = bpy.data.meshes.new('Plane.002')
me_plane_002.from_pydata([(0.3792, -0.2428, 4.061), (0.4563, -0.07872, 4.157), (0.376, -0.2177, 3.857), (0.4646, 0.03837, 3.897), (0.4363, -0.07699, 3.871), (0.3225, -0.2084, 3.348), (0.3581, -0.07367, 3.419), (0.3265, -0.1662, 3.37), (0.3858, -0.1052, 3.605), (0.3939, 0.01153, 3.631), (0.3524, -0.2226, 3.607), (0.3547, -0.08832, 3.416), (0.2414, 0.4669, 3.767), (0.1273, 0.5155, 3.742), (0.0, 0.5298, 3.737), (0.3394, 0.2313, 3.813), (0.2816, 0.2958, 3.485), (0.2048, 0.3669, 3.391), (0.129, 0.4089, 3.39), (0.03332, 0.4222, 3.404), (0.2882, 0.2747, 3.492), (0.2249, 0.3507, 3.395), (0.3215, 0.371, 3.803), (0.1487, 0.4013, 3.39), (0.05559, 0.4178, 3.401), (0.1023, 0.4694, 3.55), (0.2132, 0.4372, 3.581), (0.0, 0.4822, 3.566), (0.2902, 0.3472, 3.606), (0.3059, 0.2525, 3.615), (0.3217, 0.4777, 4.007), (0.1696, 0.5631, 4.006), (0.0, 0.5951, 4.006), (0.4261, 0.2032, 3.966), (0.3307, 0.278, 3.515), (0.2682, 0.4292, 3.438), (0.1738, 0.5345, 3.426), (0.03387, 0.5784, 3.439), (0.3359, 0.2494, 3.518), (0.286, 0.4069, 3.437), (0.4124, 0.3625, 4.008), (0.1918, 0.5226, 3.423), (0.05655, 0.5752, 3.435), (0.1414, 0.5587, 3.726), (0.2855, 0.4813, 3.734), (0.0, 0.6023, 3.725), (0.3653, 0.3514, 3.759), (0.3745, 0.2395, 3.726), (0.09671, -0.4482, 4.204), (0.0, -0.4506, 4.223), (0.1744, -0.433, 4.189), (0.4013, -0.2542, 4.098), (0.27, -0.382, 4.119), (0.108, -0.3476, 4.426), (0.0, -0.3531, 4.442), (0.2089, -0.3231, 4.397), (0.4089, -0.1944, 4.254), (0.316, -0.2658, 4.355), (0.109, -0.03686, 4.574), (0.0, -0.03727, 4.583), (0.2099, -0.03527, 4.535), (0.3934, -0.00095, 4.358), (0.315, -0.01582, 4.467), (0.3915, 0.01995, 4.185), (0.1091, 0.1262, 4.587), (0.0, 0.1269, 4.597), (0.2099, 0.123, 4.549), (0.3935, 0.1075, 4.367), (0.315, 0.1167, 4.476), (0.359, 0.08043, 3.873), (0.4032, 0.09299, 4.045), (0.4663, 0.1578, 4.148), (0.1051, 0.4124, 4.498), (0.0, 0.4186, 4.506), (0.2098, 0.3868, 4.468), (0.41, 0.2653, 4.321), (0.3196, 0.3379, 4.409), (0.1254, 0.5576, 4.257), (0.0, 0.5811, 4.269), (0.2466, 0.5147, 4.241), (0.4195, 0.3228, 4.206), (0.356, 0.4338, 4.218), (0.0, 0.3926, 3.619), (0.1302, 0.3692, 3.623), (0.2224, 0.3019, 3.643), (0.2958, 0.1903, 3.715), (0.1297, 0.5952, 4.075), (0.0, 0.6186, 4.073), (0.2524, 0.5508, 4.065), (0.4261, 0.3413, 4.047), (0.3698, 0.4672, 4.046), (0.1406, 0.4981, 3.75), (0.0, 0.5175, 3.748), (0.259, 0.4451, 3.757), (0.3576, 0.4331, 3.915), (0.3258, 0.351, 3.763), (0.25, 0.5243, 3.923), (0.1273, 0.5719, 3.942), (0.0, 0.5863, 3.936), (0.3919, 0.2963, 3.899), (0.3679, -0.02845, 4.023), (0.02805, -0.4616, 3.956), (0.0, -0.4677, 3.954), (0.2342, -0.4318, 3.948), (0.2449, -0.4246, 3.946), (0.05008, -0.4616, 3.966), (0.09506, -0.4356, 3.974), (0.0, -0.4701, 4.086), (0.06302, -0.4661, 4.083), (0.1464, -0.4407, 4.075), (0.09472, -0.2013, 4.567), (0.0, -0.2046, 4.576), (0.4073, -0.08901, 4.345), (0.3143, -0.1391, 4.459), (0.2022, -0.1796, 4.529), (0.2153, -0.4408, 4.041), (0.2724, -0.4092, 4.023), (0.3803, -0.2707, 3.978), (0.3008, -0.3512, 3.994), (0.3586, -0.2883, 3.845), (0.3429, -0.3013, 3.845), (0.4336, -0.1422, 4.109), (0.4357, -0.161, 3.932), (0.3911, -0.1994, 3.767), (0.3761, -0.2302, 3.765), (0.4516, 0.02329, 4.133), (0.4128, 0.1048, 4.199), (0.4457, 0.3364, 4.164), (0.1284, 0.5692, 4.259), (0.0, 0.5942, 4.27), (0.3647, 0.4248, 4.219), (0.2517, 0.5146, 4.243), (0.4745, 0.198, 3.837), (0.4505, 0.3646, 3.92), (0.1191, 0.6773, 4.036), (-0.000557, 0.7035, 4.044), (0.3812, 0.4801, 3.996), (0.2535, 0.6255, 4.024), (0.4765, 0.1805, 3.659), (0.4441, 0.4346, 3.699), (0.144, 0.721, 3.767), (0.02206, 0.7533, 3.779), (0.4063, 0.5346, 3.726), (0.2332, 0.6875, 3.76), (0.4433, 0.1255, 3.476), (0.4578, 0.1508, 3.484), (0.4323, 0.4997, 3.543), (0.1806, 0.7328, 3.604), (0.05086, 0.7719, 3.615), (0.4228, 0.5298, 3.551), (0.1982, 0.7262, 3.602), (0.4822, 0.2368, 3.665), (0.4859, 0.3027, 3.507), (0.4628, 0.3739, 3.687), (0.4754, 0.3447, 3.513), (0.3831, 0.4818, 4.004), (0.3713, 0.5844, 3.738), (0.3388, 0.6447, 3.584), (0.2542, 0.604, 4.021), (0.2866, 0.653, 3.749), (0.3241, 0.6558, 3.586), (0.09684, 0.7364, 3.773), (0.06773, 0.7679, 3.613), (0.4486, 0.06287, 3.627)], [], [(125, 1, 4, 3), (1, 0, 2, 4), (9, 8, 11, 6), (8, 10, 5, 7), (4, 2, 10, 8), (3, 4, 8, 9), (28, 21, 17, 26), (25, 24, 19, 27), (28, 29, 20, 16), (26, 23, 18, 25), (12, 26, 25, 13), (13, 25, 27, 14), (22, 28, 26, 12), (22, 15, 29, 28), (46, 39, 35, 44), (43, 42, 37, 45), (46, 47, 38, 34), (44, 41, 36, 43), (30, 44, 43, 31), (31, 43, 45, 32), (40, 46, 44, 30), (40, 33, 47, 46), (52, 51, 56, 57), (50, 52, 57, 55), (48, 50, 55, 53), (49, 48, 53, 54), (111, 110, 58, 59), (113, 112, 61, 62), (114, 113, 62, 60), (110, 114, 60, 58), (1, 125, 61, 112), (58, 60, 66, 64), (61, 125, 71, 67), (62, 61, 67, 68), (59, 58, 64, 65), (60, 62, 68, 66), (71, 127, 75, 67), (66, 74, 72, 64), (67, 75, 76, 68), (68, 76, 74, 66), (76, 75, 127, 130), (74, 76, 130, 131), (72, 74, 131, 128), (73, 72, 128, 129), (64, 72, 73, 65), (77, 79, 88, 86), (78, 77, 86, 87), (81, 80, 89, 90), (79, 81, 90, 88), (86, 88, 96, 97), (96, 94, 95, 93), (97, 96, 93, 91), (98, 97, 91, 92), (82, 92, 91, 83), (83, 91, 93, 84), (84, 93, 95, 85), (70, 89, 80, 126), (87, 86, 97, 98), (88, 90, 94, 96), (99, 94, 90, 89), (69, 99, 89, 70), (85, 95, 94, 99), (85, 99, 69), (69, 70, 100), (70, 126, 63, 100), (108, 107, 102, 101), (116, 115, 103, 104), (109, 108, 105, 106), (48, 49, 107, 108), (50, 48, 108, 109), (0, 1, 112, 56), (53, 55, 114, 110), (55, 57, 113, 114), (57, 56, 112, 113), (54, 53, 110, 111), (52, 50, 115, 116), (51, 52, 118, 117), (117, 118, 120, 119), (123, 122, 117, 124), (121, 51, 117, 122), (56, 51, 121), (128, 131, 137, 134), (129, 128, 134, 135), (130, 127, 133, 136), (127, 71, 132, 133), (131, 130, 155, 158), (135, 134, 161, 141), (136, 133, 139, 142), (158, 155, 156, 159), (133, 132, 151, 153), (134, 137, 143, 140), (71, 125, 3, 132), (163, 138, 132, 3), (138, 163, 144, 145), (141, 161, 162, 148), (142, 139, 146, 149), (159, 156, 157, 160), (153, 151, 152, 154), (140, 143, 150, 147)])
me_plane_002.polygons.foreach_set('use_smooth', [True] * 99)
_uv = me_plane_002.uv_layers.new(name='UVMap')
_uv.uv.foreach_set('vector', [0.4824, 0.9144, 0.4824, 0.9144, 0.4824, 0.9144, 0.4824, 0.9144, 0.4824, 0.9144, 0.4824, 0.9144, 0.4824, 0.9144, 0.4824, 0.9144, 0.4824, 0.9144, 0.4824, 0.9144, 0.4824, 0.9144, 0.4824, 0.9144, 0.4824, 0.9144, 0.4824, 0.9144, 0.4824, 0.9144, 0.4824, 0.9144, 0.4824, 0.9144, 0.4824, 0.9144, 0.4824, 0.9144, 0.4824, 0.9144, 0.4824, 0.9144, 0.4824, 0.9144, 0.4824, 0.9144, 0.4824, 0.9144, 0.4824, 0.9144, 0.4824, 0.9144, 0.4824, 0.9144, 0.4824, 0.9144, 0.4824, 0.9144, 0.4824, 0.9144, 0.4824, 0.9144, 0.4824, 0.9144, 0.4824, 0.9144, 0.4824, 0.9144, 0.4824, 0.9144, 0.4824, 0.9144, 0.4824, 0.9144, 0.4824, 0.9144, 0.4824, 0.9144, 0.4824, 0.9144, 0.4824, 0.9144, 0.4824, 0.9144, 0.4824, 0.9144, 0.4824, 0.9144, 0.4824, 0.9144, 0.4824, 0.9144, 0.4824, 0.9144, 0.4824, 0.9144, 0.4824, 0.9144, 0.4824, 0.9144, 0.4824, 0.9144, 0.4824, 0.9144, 0.4824, 0.9144, 0.4824, 0.9144, 0.4824, 0.9144, 0.4824, 0.9144, 0.4824, 0.9144, 0.4824, 0.9144, 0.4824, 0.9144, 0.4824, 0.9144, 0.4824, 0.9144, 0.4824, 0.9144, 0.4824, 0.9144, 0.4824, 0.9144, 0.4824, 0.9144, 0.4824, 0.9144, 0.4824, 0.9144, 0.4824, 0.9144, 0.4824, 0.9144, 0.4824, 0.9144, 0.4824, 0.9144, 0.4824, 0.9144, 0.4824, 0.9144, 0.4824, 0.9144, 0.4824, 0.9144, 0.4824, 0.9144, 0.4824, 0.9144, 0.4824, 0.9144, 0.4824, 0.9144, 0.4824, 0.9144, 0.4824, 0.9144, 0.4824, 0.9144, 0.4824, 0.9144, 0.4824, 0.9144, 0.4824, 0.9144, 0.4824, 0.9144, 0.4824, 0.9144, 0.4824, 0.9144, 0.4824, 0.9144, 0.4824, 0.9144, 0.4824, 0.9144, 0.4824, 0.9144, 0.4824, 0.9144, 0.4824, 0.9144, 0.4824, 0.9144, 0.4824, 0.9144, 0.4824, 0.9144, 0.4824, 0.9144, 0.4824, 0.9144, 0.4824, 0.9144, 0.4824, 0.9144, 0.4824, 0.9144, 0.4824, 0.9144, 0.4824, 0.9144, 0.4824, 0.9144, 0.4824, 0.9144, 0.4824, 0.9144, 0.4824, 0.9144, 0.4824, 0.9144, 0.4824, 0.9144, 0.4824, 0.9144, 0.4824, 0.9144, 0.4824, 0.9144, 0.4824, 0.9144, 0.4824, 0.9144, 0.4824, 0.9144, 0.4824, 0.9144, 0.4824, 0.9144, 0.4824, 0.9144, 0.4824, 0.9144, 0.4824, 0.9144, 0.4824, 0.9144, 0.4824, 0.9144, 0.4824, 0.9144, 0.4824, 0.9144, 0.4824, 0.9144, 0.4824, 0.9144, 0.4824, 0.9144, 0.4824, 0.9144, 0.4824, 0.9144, 0.4824, 0.9144, 0.4824, 0.9144, 0.4824, 0.9144, 0.4824, 0.9144, 0.4824, 0.9144, 0.4824, 0.9144, 0.4824, 0.9144, 0.4824, 0.9144, 0.4824, 0.9144, 0.4824, 0.9144, 0.4824, 0.9144, 0.4824, 0.9144, 0.4824, 0.9144, 0.4824, 0.9144, 0.4824, 0.9144, 0.4824, 0.9144, 0.4824, 0.9144, 0.4824, 0.9144, 0.4824, 0.9144, 0.4824, 0.9144, 0.4824, 0.9144, 0.4824, 0.9144, 0.4824, 0.9144, 0.4824, 0.9144, 0.4824, 0.9144, 0.4824, 0.9144, 0.4824, 0.9144, 0.4824, 0.9144, 0.4824, 0.9144, 0.4824, 0.9144, 0.4824, 0.9144, 0.4824, 0.9144, 0.4824, 0.9144, 0.4824, 0.9144, 0.4824, 0.9144, 0.4824, 0.9144, 0.4824, 0.9144, 0.4824, 0.9144, 0.4824, 0.9144, 0.4824, 0.9144, 0.4824, 0.9144, 0.4824, 0.9144, 0.4824, 0.9144, 0.4824, 0.9144, 0.4824, 0.9144, 0.4824, 0.9144, 0.4824, 0.9144, 0.4824, 0.9144, 0.4824, 0.9144, 0.4824, 0.9144, 0.4824, 0.9144, 0.4824, 0.9144, 0.4824, 0.9144, 0.4824, 0.9144, 0.4824, 0.9144, 0.4824, 0.9144, 0.4824, 0.9144, 0.4824, 0.9144, 0.4824, 0.9144, 0.4824, 0.9144, 0.4824, 0.9144, 0.4824, 0.9144, 0.4824, 0.9144, 0.4824, 0.9144, 0.4824, 0.9144, 0.4824, 0.9144, 0.4824, 0.9144, 0.4824, 0.9144, 0.4824, 0.9144, 0.4824, 0.9144, 0.4824, 0.9144, 0.4824, 0.9144, 0.4824, 0.9144, 0.4824, 0.9144, 0.4824, 0.9144, 0.4824, 0.9144, 0.4824, 0.9144, 0.4824, 0.9144, 0.4824, 0.9144, 0.4824, 0.9144, 0.4824, 0.9144, 0.4824, 0.9144, 0.4824, 0.9144, 0.4824, 0.9144, 0.4824, 0.9144, 0.4824, 0.9144, 0.4824, 0.9144, 0.4824, 0.9144, 0.4824, 0.9144, 0.4824, 0.9144, 0.4824, 0.9144, 0.4824, 0.9144, 0.4824, 0.9144, 0.4824, 0.9144, 0.4824, 0.9144, 0.4824, 0.9144, 0.4824, 0.9144, 0.4824, 0.9144, 0.4824, 0.9144, 0.4824, 0.9144, 0.4824, 0.9144, 0.4824, 0.9144, 0.4824, 0.9144, 0.4824, 0.9144, 0.4824, 0.9144, 0.4824, 0.9144, 0.4824, 0.9144, 0.4824, 0.9144, 0.4824, 0.9144, 0.4824, 0.9144, 0.4824, 0.9144, 0.4824, 0.9144, 0.4824, 0.9144, 0.4824, 0.9144, 0.4824, 0.9144, 0.4824, 0.9144, 0.4824, 0.9144, 0.4824, 0.9144, 0.4824, 0.9144, 0.4824, 0.9144, 0.4824, 0.9144, 0.4824, 0.9144, 0.4824, 0.9144, 0.4824, 0.9144, 0.4824, 0.9144, 0.4824, 0.9144, 0.4824, 0.9144, 0.4824, 0.9144, 0.4824, 0.9144, 0.4824, 0.9144, 0.4824, 0.9144, 0.4824, 0.9144, 0.4824, 0.9144, 0.4824, 0.9144, 0.4824, 0.9144, 0.4824, 0.9144, 0.4824, 0.9144, 0.4824, 0.9144, 0.4824, 0.9144, 0.4824, 0.9144, 0.4824, 0.9144, 0.4824, 0.9144, 0.4824, 0.9144, 0.4824, 0.9144, 0.4824, 0.9144, 0.4824, 0.9144, 0.4824, 0.9144, 0.4824, 0.9144, 0.4824, 0.9144, 0.4824, 0.9144, 0.4824, 0.9144, 0.4824, 0.9144, 0.4824, 0.9144, 0.4824, 0.9144, 0.4824, 0.9144, 0.4824, 0.9144, 0.4824, 0.9144, 0.4824, 0.9144, 0.4824, 0.9144, 0.4824, 0.9144, 0.4824, 0.9144, 0.4824, 0.9144, 0.4824, 0.9144, 0.4824, 0.9144, 0.4824, 0.9144, 0.4824, 0.9144, 0.4824, 0.9144, 0.4824, 0.9144, 0.4824, 0.9144, 0.4824, 0.9144, 0.4824, 0.9144, 0.4824, 0.9144, 0.4824, 0.9144, 0.4824, 0.9144, 0.4824, 0.9144, 0.4824, 0.9144, 0.4824, 0.9144, 0.4824, 0.9144, 0.4824, 0.9144, 0.4824, 0.9144, 0.4824, 0.9144, 0.4824, 0.9144, 0.4824, 0.9144, 0.4824, 0.9144, 0.4824, 0.9144, 0.4824, 0.9144, 0.4824, 0.9144, 0.4824, 0.9144, 0.4824, 0.9144, 0.4824, 0.9144, 0.4824, 0.9144, 0.4824, 0.9144, 0.4824, 0.9144, 0.4824, 0.9144, 0.4824, 0.9144, 0.4824, 0.9144, 0.4824, 0.9144, 0.4824, 0.9144, 0.4824, 0.9144, 0.4824, 0.9144, 0.4824, 0.9144, 0.4824, 0.9144, 0.4824, 0.9144, 0.4824, 0.9144, 0.4824, 0.9144, 0.4824, 0.9144, 0.4824, 0.9144, 0.4824, 0.9144, 0.4824, 0.9144, 0.4824, 0.9144, 0.4824, 0.9144, 0.4824, 0.9144, 0.4824, 0.9144, 0.4824, 0.9144, 0.4824, 0.9144, 0.4824, 0.9144, 0.4824, 0.9144, 0.4824, 0.9144, 0.4824, 0.9144, 0.4824, 0.9144, 0.4824, 0.9144, 0.4824, 0.9144, 0.4824, 0.9144, 0.4824, 0.9144, 0.4824, 0.9144, 0.4824, 0.9144, 0.4824, 0.9144, 0.4824, 0.9144, 0.4824, 0.9144, 0.4824, 0.9144, 0.4824, 0.9144, 0.4824, 0.9144, 0.4824, 0.9144, 0.4824, 0.9144, 0.4824, 0.9144, 0.4824, 0.9144, 0.4824, 0.9144, 0.4824, 0.9144, 0.4824, 0.9144, 0.4824, 0.9144, 0.4824, 0.9144, 0.4824, 0.9144, 0.4824, 0.9144, 0.4824, 0.9144, 0.4824, 0.9144, 0.4824, 0.9144, 0.4824, 0.9144, 0.4824, 0.9144, 0.4824, 0.9144, 0.4824, 0.9144, 0.4824, 0.9144, 0.4824, 0.9144, 0.4824, 0.9144, 0.4824, 0.9144, 0.4824, 0.9144, 0.4824, 0.9144, 0.4824, 0.9144, 0.4824, 0.9144, 0.4824, 0.9144, 0.4824, 0.9144, 0.4824, 0.9144, 0.4824, 0.9144, 0.4824, 0.9144])
me_plane_002.use_remesh_preserve_volume = False
me_plane_002.use_remesh_preserve_attributes = False
me_plane_002.use_mirror_vertex_groups = False
me_plane_002.update()
arm_armature = bpy.data.armatures.new('Armature')  # bones are not reproduced

# ---- objects
ob_shirt = bpy.data.objects.new('shirt', me_plane_003)
ob_skirt = bpy.data.objects.new('skirt', me_plane_000)
ob_body = bpy.data.objects.new('body', me_plane_001)
ob_hair = bpy.data.objects.new('hair', me_plane_002)
ob_armature = bpy.data.objects.new('Armature', arm_armature)

# ---- transforms, parenting, visibility, modifiers, constraints
ob_shirt.parent = ob_armature
ob_shirt.location = (0.0, 2.98e-08, 0.0)
ob_shirt.show_all_edges = True
ob_shirt.lineart.crease_threshold = 0.0
_vg = ob_shirt.vertex_groups.new(name='body2')
_vg.add([8, 12, 13, 14, 15, 16, 17, 18, 19, 20, 21, 22, 25, 26, 27, 32, 33, 34, 39], 1.0, 'REPLACE')
_vg = ob_shirt.vertex_groups.new(name='body1')
for _i, _w in zip([0, 1, 2, 3, 4, 5, 8, 9, 10, 11, 16, 25, 32, 35, 36, 37, 38, 39], [1.0, 1.0, 1.0, 1.0, 1.0, 1.0, 1.0, 1.0, 0.463, 0.463, 1.0, 1.0, 1.0, 1.0, 1.0, 1.0, 1.0, 1.0]): _vg.add([_i], _w, 'REPLACE')
_vg = ob_shirt.vertex_groups.new(name='neck')
_vg.add([0, 1, 2, 3, 4, 5], 1.0, 'REPLACE')
_vg = ob_shirt.vertex_groups.new(name='head')
_vg = ob_shirt.vertex_groups.new(name='shd.L')
_vg.add([0, 1, 4, 5, 6, 7, 10, 11, 30, 31, 36, 37], 1.0, 'REPLACE')
_vg = ob_shirt.vertex_groups.new(name='arm2.L')
_vg.add([23, 24, 28, 29, 47, 48, 49, 50, 51, 52], 1.0, 'REPLACE')
_vg = ob_shirt.vertex_groups.new(name='arm1.L')
_vg = ob_shirt.vertex_groups.new(name='hand.L')
_vg = ob_shirt.vertex_groups.new(name='hip')
_vg.add([12, 13, 14, 15, 17, 26, 33, 40, 41, 42, 43, 44, 45, 46], 1.0, 'REPLACE')
_vg = ob_shirt.vertex_groups.new(name='leg2.L')
_vg = ob_shirt.vertex_groups.new(name='leg1.L')
_vg = ob_shirt.vertex_groups.new(name='shd.R')
_vg = ob_shirt.vertex_groups.new(name='arm2.R')
_vg = ob_shirt.vertex_groups.new(name='arm1.R')
_vg = ob_shirt.vertex_groups.new(name='hand.R')
_vg = ob_shirt.vertex_groups.new(name='leg2.R')
_vg = ob_shirt.vertex_groups.new(name='leg1.R')
_m = ob_shirt.modifiers.new('Mirror', 'MIRROR')
_m.use_clip = True
_m = ob_shirt.modifiers.new('Armature', 'ARMATURE')
_m.object = ob_armature
_m = ob_shirt.modifiers.new('Auto Smooth', 'NODES')
_m.node_group = ng_auto_smooth
_gi = [s.identifier for s in ng_auto_smooth.interface.items_tree if s.item_type == 'SOCKET' and s.in_out == 'INPUT']
_m[_gi[1]] = 2.094  # Angle
ob_skirt.parent = ob_armature
ob_skirt.location = (0.0, 2.98e-08, 0.0)
ob_skirt.show_all_edges = True
ob_skirt.lineart.crease_threshold = 0.0
_vg = ob_skirt.vertex_groups.new(name='body2')
_vg.add([0, 1, 2, 3, 4, 5], 1.0, 'REPLACE')
_vg = ob_skirt.vertex_groups.new(name='body1')
_vg = ob_skirt.vertex_groups.new(name='neck')
_vg = ob_skirt.vertex_groups.new(name='head')
_vg = ob_skirt.vertex_groups.new(name='shd.L')
_vg = ob_skirt.vertex_groups.new(name='arm2.L')
_vg = ob_skirt.vertex_groups.new(name='arm1.L')
_vg = ob_skirt.vertex_groups.new(name='hand.L')
_vg = ob_skirt.vertex_groups.new(name='hip')
_vg.add([0, 1, 2, 3, 4, 5, 6, 7, 8, 9, 10, 11, 12, 13, 14, 15, 16, 17], 1.0, 'REPLACE')
_vg = ob_skirt.vertex_groups.new(name='leg2.L')
_vg = ob_skirt.vertex_groups.new(name='leg1.L')
_vg = ob_skirt.vertex_groups.new(name='shd.R')
_vg = ob_skirt.vertex_groups.new(name='arm2.R')
_vg = ob_skirt.vertex_groups.new(name='arm1.R')
_vg = ob_skirt.vertex_groups.new(name='hand.R')
_vg = ob_skirt.vertex_groups.new(name='leg2.R')
_vg = ob_skirt.vertex_groups.new(name='leg1.R')
_m = ob_skirt.modifiers.new('Mirror', 'MIRROR')
_m.use_clip = True
_m = ob_skirt.modifiers.new('Armature', 'ARMATURE')
_m.object = ob_armature
_m = ob_skirt.modifiers.new('Auto Smooth', 'NODES')
_m.node_group = ng_auto_smooth
_gi = [s.identifier for s in ng_auto_smooth.interface.items_tree if s.item_type == 'SOCKET' and s.in_out == 'INPUT']
_m[_gi[1]] = 2.094  # Angle
ob_body.parent = ob_armature
ob_body.location = (0.0, 2.98e-08, 0.0)
ob_body.show_all_edges = True
ob_body.lineart.crease_threshold = 0.0
_vg = ob_body.vertex_groups.new(name='body2')
_vg.add([161, 165, 166, 167, 168, 173, 174, 176, 177, 178, 179, 180, 187, 188, 190, 197, 198, 200, 205], 1.0, 'REPLACE')
_vg = ob_body.vertex_groups.new(name='body1')
for _i, _w in zip([152, 154, 155, 156, 157, 158, 161, 162, 163, 164, 173, 187, 197, 201, 202, 203, 204, 205], [1.0, 1.0, 1.0, 1.0, 1.0, 1.0, 1.0, 1.0, 0.463, 0.463, 1.0, 1.0, 1.0, 1.0, 1.0, 1.0, 1.0, 1.0]): _vg.add([_i], _w, 'REPLACE')
_vg = ob_body.vertex_groups.new(name='neck')
_vg.add([147, 148, 149, 150, 151, 152, 153, 154, 155, 156, 157, 158, 229, 230, 231, 232, 233, 234], 1.0, 'REPLACE')
_vg = ob_body.vertex_groups.new(name='head')
_vg.add([0, 1, 2, 3, 4, 5, 6, 7, 8, 9, 10, 11, 12, 13, 14, 15, 16, 17, 18, 19, 20, 21, 22, 23, 24, 25, 26, 27, 28, 29, 30, 31, 32, 33, 34, 35, 36, 37, 38, 39, 40, 41, 42, 43, 44, 45, 46, 47, 48, 49, 50, 51, 52, 53, 54, 55, 56, 57, 58, 59, 60, 61, 62, 63, 64, 65, 66, 67, 68, 69, 70, 71, 72, 73, 74, 75, 76, 77, 78, 79, 80, 81, 82, 83, 84, 85, 86, 87, 88, 89, 90, 91, 92, 93, 94, 95, 96, 97, 98, 99, 100, 101, 102, 103, 104, 105, 106, 107, 108, 109, 110, 111, 112, 113, 114, 115, 116, 117, 118, 119, 120, 121, 122, 123, 124, 125, 126, 127, 128, 129, 130, 131, 132, 133, 134, 135, 136, 137, 138, 139, 140, 141, 142, 143, 144, 145, 146, 147, 148, 149, 150, 151, 153], 1.0, 'REPLACE')
_vg = ob_body.vertex_groups.new(name='shd.L')
_vg.add([152, 154, 157, 158, 159, 160, 163, 164, 195, 196, 202, 203], 1.0, 'REPLACE')
_vg = ob_body.vertex_groups.new(name='arm2.L')
_vg.add([185, 186, 192, 194, 247, 248, 250, 263, 264, 265, 266, 267, 268], 1.0, 'REPLACE')
_vg = ob_body.vertex_groups.new(name='arm1.L')
_vg.add([181, 182, 183, 184, 191, 193, 247, 248, 249, 250, 269, 270, 271, 272, 273], 1.0, 'REPLACE')
_vg = ob_body.vertex_groups.new(name='hand.L')
_vg.add([235, 236, 237, 238, 239, 240, 241, 242, 243, 244, 245, 246], 1.0, 'REPLACE')
_vg = ob_body.vertex_groups.new(name='hip')
_vg.add([165, 166, 167, 168, 169, 170, 174, 175, 188, 198, 199, 206, 207, 208, 209, 210, 211, 212, 214], 1.0, 'REPLACE')
_vg = ob_body.vertex_groups.new(name='leg2.L')
_vg.add([171, 172, 189, 213, 215, 216, 224, 225, 226, 227, 228, 258, 259, 260, 261, 262], 1.0, 'REPLACE')
_vg = ob_body.vertex_groups.new(name='leg1.L')
_vg.add([216, 217, 218, 219, 220, 221, 222, 223, 225, 226, 228, 251, 252, 253, 254, 255, 256, 257], 1.0, 'REPLACE')
_vg = ob_body.vertex_groups.new(name='shd.R')
_vg = ob_body.vertex_groups.new(name='arm2.R')
_vg = ob_body.vertex_groups.new(name='arm1.R')
_vg = ob_body.vertex_groups.new(name='hand.R')
_vg = ob_body.vertex_groups.new(name='leg2.R')
_vg = ob_body.vertex_groups.new(name='leg1.R')
_m = ob_body.modifiers.new('Mirror', 'MIRROR')
_m.use_clip = True
_m = ob_body.modifiers.new('Armature', 'ARMATURE')
_m.object = ob_armature
_m = ob_body.modifiers.new('Auto Smooth', 'NODES')
_m.node_group = ng_auto_smooth
_gi = [s.identifier for s in ng_auto_smooth.interface.items_tree if s.item_type == 'SOCKET' and s.in_out == 'INPUT']
_m[_gi[1]] = 2.094  # Angle
ob_hair.parent = ob_armature
ob_hair.location = (0.0, 2.98e-08, 0.0)
ob_hair.lineart.crease_threshold = 0.0
_vg = ob_hair.vertex_groups.new(name='head')
_vg.add([0, 1, 2, 3, 4, 5, 6, 7, 8, 9, 10, 11, 12, 13, 14, 15, 16, 17, 18, 19, 20, 21, 22, 23, 24, 25, 26, 27, 28, 29, 30, 31, 32, 33, 34, 35, 36, 37, 38, 39, 40, 41, 42, 43, 44, 45, 46, 47, 48, 49, 50, 51, 52, 53, 54, 55, 56, 57, 58, 59, 60, 61, 62, 63, 64, 65, 66, 67, 68, 69, 70, 71, 72, 73, 74, 75, 76, 77, 78, 79, 80, 81, 82, 83, 84, 85, 86, 87, 88, 89, 90, 91, 92, 93, 94, 95, 96, 97, 98, 99, 100, 101, 102, 103, 104, 105, 106, 107, 108, 109, 110, 111, 112, 113, 114, 115, 116, 117, 118, 119, 120, 121, 122, 123, 124, 125, 126, 127, 128, 129, 130, 131, 132, 133, 134, 135, 136, 137, 138, 139, 140, 141, 142, 143, 144, 145, 146, 147, 148, 149, 150, 151, 152, 153, 154, 155, 156, 157, 158, 159, 160, 161, 162, 163], 1.0, 'REPLACE')
_m = ob_hair.modifiers.new('Mirror', 'MIRROR')
_m = ob_hair.modifiers.new('Armature', 'ARMATURE')
_m.object = ob_armature
ob_armature.location = (0.0, 0.0, 0.0)
ob_armature.lineart.crease_threshold = 0.0

# ---- collection membership
col_collection_1.objects.link(ob_shirt)
col_collection_1.objects.link(ob_skirt)
col_collection_1.objects.link(ob_body)
col_collection_2.objects.link(ob_hair)
col_collection_5.objects.link(ob_armature)

# ---- scene / render settings (as saved in the file)
scene.frame_start = 1; scene.frame_end = 80; scene.frame_set(0)
scene.render.engine = 'BLENDER_EEVEE_NEXT'
scene.render.resolution_percentage = 50
scene.render.dither_intensity = 0.0
scene.cycles.use_denoising = False
scene.cycles.samples = 128
scene.cycles.sampling_pattern = 'TABULATED_SOBOL'
scene.cycles.light_sampling_threshold = 0.0
scene.cycles.use_adaptive_sampling = False
scene.cycles.use_light_tree = False
scene.cycles.blur_glossy = 0.0
scene.cycles.sample_clamp_indirect = 0.0
scene.view_settings.view_transform = 'Standard'
bpy.context.view_layer.update()

# ---- added for rendering (the .blend has no active camera and no usable light): camera, sun
cam_auto = bpy.data.cameras.new('AutoCamera')
cam_auto.lens = 50.0
cam_auto.sensor_width = 36.0
cam_auto.clip_end = 1000.0
ob_auto_camera = bpy.data.objects.new('AutoCamera', cam_auto)
scene.collection.objects.link(ob_auto_camera)
ob_auto_camera.location = (4.57695, -6.14281, 6.08024)
ob_auto_camera.rotation_euler = (1.09748, -7.21219e-08, 0.694738)
scene.camera = ob_auto_camera
light_auto_sun = bpy.data.lights.new('AutoSun', 'SUN')
light_auto_sun.energy = 3.0
light_auto_sun.angle = 0.0523599
ob_auto_sun = bpy.data.objects.new('AutoSun', light_auto_sun)
scene.collection.objects.link(ob_auto_sun)
ob_auto_sun.rotation_euler = (0.872665, 0.174533, 0.523599)
bpy.context.view_layer.update()
